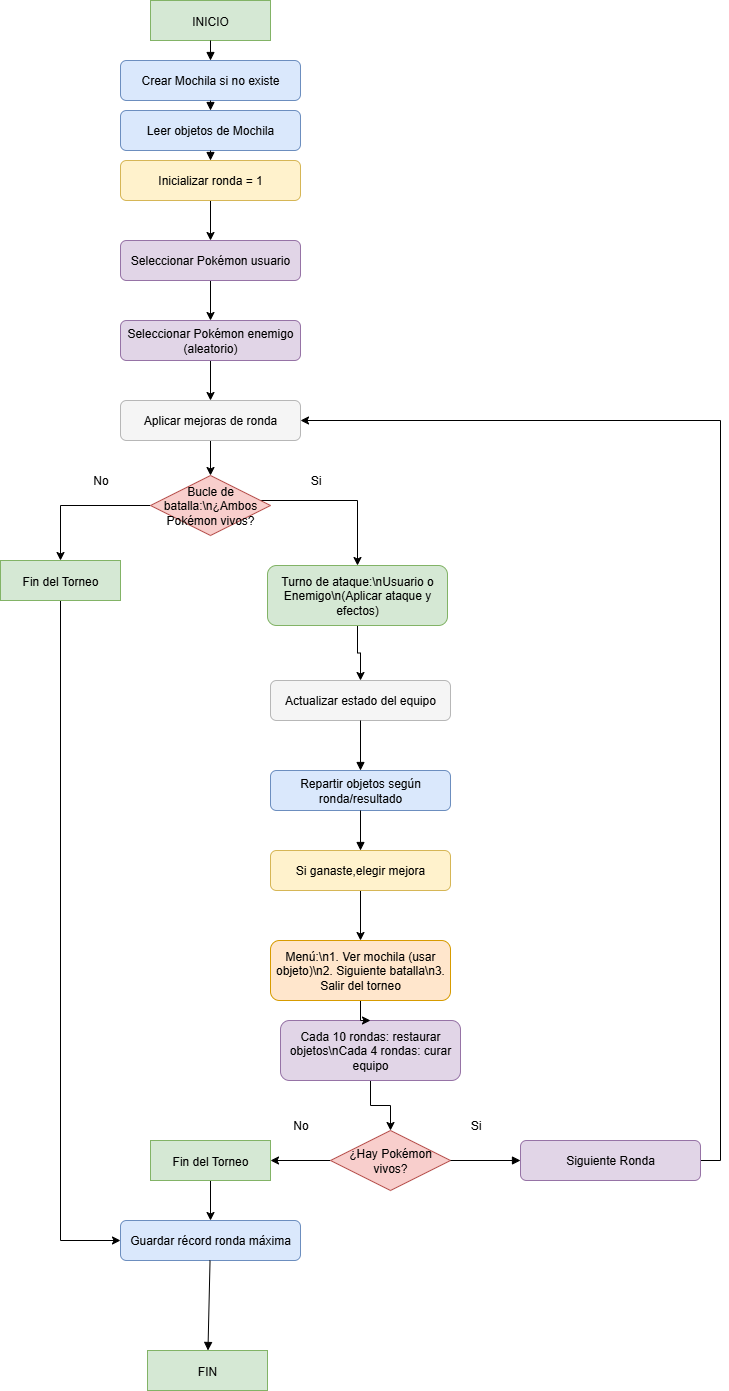

The diagram above was exported from draw.io. Its source (the exported page's mxGraphModel, read from the mxfile embedded in the PNG):
<mxGraphModel dx="-457" dy="-1867" grid="1" gridSize="10" guides="1" tooltips="1" connect="1" arrows="1" fold="1" page="1" pageScale="1" pageWidth="827" pageHeight="1169" math="0" shadow="0">
  <root>
    <mxCell id="0" />
    <mxCell id="1" parent="0" />
    <mxCell id="1Av_3p_eR7xdm4E9nRpk-123" value="INICIO" style="shape=terminator;fillColor=#d5e8d4;strokeColor=#82b366;" vertex="1" parent="1">
      <mxGeometry x="4280" y="3990" width="120" height="40" as="geometry" />
    </mxCell>
    <mxCell id="1Av_3p_eR7xdm4E9nRpk-124" value="Crear Mochila si no existe" style="rounded=1;whiteSpace=wrap;html=1;fillColor=#dae8fc;strokeColor=#6c8ebf;" vertex="1" parent="1">
      <mxGeometry x="4250" y="4050" width="180" height="40" as="geometry" />
    </mxCell>
    <mxCell id="1Av_3p_eR7xdm4E9nRpk-125" value="Leer objetos de Mochila" style="rounded=1;whiteSpace=wrap;html=1;fillColor=#dae8fc;strokeColor=#6c8ebf;" vertex="1" parent="1">
      <mxGeometry x="4250" y="4100" width="180" height="40" as="geometry" />
    </mxCell>
    <mxCell id="1Av_3p_eR7xdm4E9nRpk-126" value="" style="edgeStyle=orthogonalEdgeStyle;rounded=0;orthogonalLoop=1;jettySize=auto;html=1;" edge="1" parent="1" source="1Av_3p_eR7xdm4E9nRpk-127" target="1Av_3p_eR7xdm4E9nRpk-135">
      <mxGeometry relative="1" as="geometry" />
    </mxCell>
    <mxCell id="1Av_3p_eR7xdm4E9nRpk-127" value="Inicializar ronda = 1" style="rounded=1;whiteSpace=wrap;html=1;fillColor=#fff2cc;strokeColor=#d6b656;" vertex="1" parent="1">
      <mxGeometry x="4250" y="4150" width="180" height="40" as="geometry" />
    </mxCell>
    <mxCell id="1Av_3p_eR7xdm4E9nRpk-128" style="edgeStyle=orthogonalEdgeStyle;rounded=0;orthogonalLoop=1;jettySize=auto;html=1;" edge="1" parent="1" source="1Av_3p_eR7xdm4E9nRpk-129" target="1Av_3p_eR7xdm4E9nRpk-131">
      <mxGeometry relative="1" as="geometry" />
    </mxCell>
    <mxCell id="1Av_3p_eR7xdm4E9nRpk-129" value="¿Hay Pokémon vivos?" style="rhombus;whiteSpace=wrap;html=1;fillColor=#f8cecc;strokeColor=#b85450;" vertex="1" parent="1">
      <mxGeometry x="4460" y="5120" width="120" height="60" as="geometry" />
    </mxCell>
    <mxCell id="1Av_3p_eR7xdm4E9nRpk-130" value="" style="edgeStyle=orthogonalEdgeStyle;rounded=0;orthogonalLoop=1;jettySize=auto;html=1;" edge="1" parent="1" source="1Av_3p_eR7xdm4E9nRpk-131" target="1Av_3p_eR7xdm4E9nRpk-153">
      <mxGeometry relative="1" as="geometry" />
    </mxCell>
    <mxCell id="1Av_3p_eR7xdm4E9nRpk-131" value="Fin del Torneo" style="shape=terminator;fillColor=#d5e8d4;strokeColor=#82b366;" vertex="1" parent="1">
      <mxGeometry x="4280" y="5130" width="120" height="40" as="geometry" />
    </mxCell>
    <mxCell id="1Av_3p_eR7xdm4E9nRpk-132" style="edgeStyle=orthogonalEdgeStyle;rounded=0;orthogonalLoop=1;jettySize=auto;html=1;entryX=1;entryY=0.5;entryDx=0;entryDy=0;" edge="1" parent="1" source="1Av_3p_eR7xdm4E9nRpk-133" target="1Av_3p_eR7xdm4E9nRpk-139">
      <mxGeometry relative="1" as="geometry">
        <Array as="points">
          <mxPoint x="4850" y="5150" />
          <mxPoint x="4850" y="4410" />
        </Array>
      </mxGeometry>
    </mxCell>
    <mxCell id="1Av_3p_eR7xdm4E9nRpk-133" value="Siguiente Ronda" style="rounded=1;whiteSpace=wrap;html=1;fillColor=#e1d5e7;strokeColor=#9673a6;" vertex="1" parent="1">
      <mxGeometry x="4650" y="5130" width="180" height="40" as="geometry" />
    </mxCell>
    <mxCell id="1Av_3p_eR7xdm4E9nRpk-134" value="" style="edgeStyle=orthogonalEdgeStyle;rounded=0;orthogonalLoop=1;jettySize=auto;html=1;" edge="1" parent="1" source="1Av_3p_eR7xdm4E9nRpk-135" target="1Av_3p_eR7xdm4E9nRpk-137">
      <mxGeometry relative="1" as="geometry" />
    </mxCell>
    <mxCell id="1Av_3p_eR7xdm4E9nRpk-135" value="Seleccionar Pokémon usuario" style="rounded=1;whiteSpace=wrap;html=1;fillColor=#e1d5e7;strokeColor=#9673a6;" vertex="1" parent="1">
      <mxGeometry x="4250" y="4230" width="180" height="40" as="geometry" />
    </mxCell>
    <mxCell id="1Av_3p_eR7xdm4E9nRpk-136" value="" style="edgeStyle=orthogonalEdgeStyle;rounded=0;orthogonalLoop=1;jettySize=auto;html=1;" edge="1" parent="1" source="1Av_3p_eR7xdm4E9nRpk-137" target="1Av_3p_eR7xdm4E9nRpk-139">
      <mxGeometry relative="1" as="geometry" />
    </mxCell>
    <mxCell id="1Av_3p_eR7xdm4E9nRpk-137" value="Seleccionar Pokémon enemigo (aleatorio)" style="rounded=1;whiteSpace=wrap;html=1;fillColor=#e1d5e7;strokeColor=#9673a6;" vertex="1" parent="1">
      <mxGeometry x="4250" y="4310" width="180" height="40" as="geometry" />
    </mxCell>
    <mxCell id="1Av_3p_eR7xdm4E9nRpk-138" value="" style="edgeStyle=orthogonalEdgeStyle;rounded=0;orthogonalLoop=1;jettySize=auto;html=1;" edge="1" parent="1" source="1Av_3p_eR7xdm4E9nRpk-139" target="1Av_3p_eR7xdm4E9nRpk-142">
      <mxGeometry relative="1" as="geometry" />
    </mxCell>
    <mxCell id="1Av_3p_eR7xdm4E9nRpk-139" value="Aplicar mejoras de ronda" style="rounded=1;whiteSpace=wrap;html=1;fillColor=#f5f5f5;strokeColor=#b7b7b7;" vertex="1" parent="1">
      <mxGeometry x="4250" y="4390" width="180" height="40" as="geometry" />
    </mxCell>
    <mxCell id="1Av_3p_eR7xdm4E9nRpk-140" style="edgeStyle=orthogonalEdgeStyle;rounded=0;orthogonalLoop=1;jettySize=auto;html=1;entryX=0.5;entryY=0;entryDx=0;entryDy=0;" edge="1" parent="1" source="1Av_3p_eR7xdm4E9nRpk-142" target="1Av_3p_eR7xdm4E9nRpk-144">
      <mxGeometry relative="1" as="geometry">
        <Array as="points">
          <mxPoint x="4487" y="4490" />
        </Array>
      </mxGeometry>
    </mxCell>
    <mxCell id="1Av_3p_eR7xdm4E9nRpk-141" style="edgeStyle=orthogonalEdgeStyle;rounded=0;orthogonalLoop=1;jettySize=auto;html=1;" edge="1" parent="1" source="1Av_3p_eR7xdm4E9nRpk-142" target="1Av_3p_eR7xdm4E9nRpk-163">
      <mxGeometry relative="1" as="geometry" />
    </mxCell>
    <mxCell id="1Av_3p_eR7xdm4E9nRpk-142" value="Bucle de batalla:\n¿Ambos Pokémon vivos?" style="rhombus;whiteSpace=wrap;html=1;fillColor=#f8cecc;strokeColor=#b85450;" vertex="1" parent="1">
      <mxGeometry x="4280" y="4465" width="120" height="60" as="geometry" />
    </mxCell>
    <mxCell id="1Av_3p_eR7xdm4E9nRpk-143" value="" style="edgeStyle=orthogonalEdgeStyle;rounded=0;orthogonalLoop=1;jettySize=auto;html=1;" edge="1" parent="1" source="1Av_3p_eR7xdm4E9nRpk-144" target="1Av_3p_eR7xdm4E9nRpk-145">
      <mxGeometry relative="1" as="geometry" />
    </mxCell>
    <mxCell id="1Av_3p_eR7xdm4E9nRpk-144" value="Turno de ataque:\nUsuario o Enemigo\n(Aplicar ataque y efectos)" style="rounded=1;whiteSpace=wrap;html=1;fillColor=#d5e8d4;strokeColor=#82b366;" vertex="1" parent="1">
      <mxGeometry x="4397" y="4555" width="180" height="60" as="geometry" />
    </mxCell>
    <mxCell id="1Av_3p_eR7xdm4E9nRpk-145" value="Actualizar estado del equipo" style="rounded=1;whiteSpace=wrap;html=1;fillColor=#f5f5f5;strokeColor=#b7b7b7;" vertex="1" parent="1">
      <mxGeometry x="4400" y="4670" width="180" height="40" as="geometry" />
    </mxCell>
    <mxCell id="1Av_3p_eR7xdm4E9nRpk-146" value="Repartir objetos según ronda/resultado" style="rounded=1;whiteSpace=wrap;html=1;fillColor=#dae8fc;strokeColor=#6c8ebf;" vertex="1" parent="1">
      <mxGeometry x="4400" y="4760" width="180" height="40" as="geometry" />
    </mxCell>
    <mxCell id="1Av_3p_eR7xdm4E9nRpk-147" value="" style="edgeStyle=orthogonalEdgeStyle;rounded=0;orthogonalLoop=1;jettySize=auto;html=1;" edge="1" parent="1" source="1Av_3p_eR7xdm4E9nRpk-148" target="1Av_3p_eR7xdm4E9nRpk-152">
      <mxGeometry relative="1" as="geometry" />
    </mxCell>
    <mxCell id="1Av_3p_eR7xdm4E9nRpk-148" value="Si ganaste,elegir mejora" style="rounded=1;whiteSpace=wrap;html=1;fillColor=#fff2cc;strokeColor=#d6b656;" vertex="1" parent="1">
      <mxGeometry x="4400" y="4840" width="180" height="40" as="geometry" />
    </mxCell>
    <mxCell id="1Av_3p_eR7xdm4E9nRpk-149" style="edgeStyle=orthogonalEdgeStyle;rounded=0;orthogonalLoop=1;jettySize=auto;html=1;" edge="1" parent="1" source="1Av_3p_eR7xdm4E9nRpk-150" target="1Av_3p_eR7xdm4E9nRpk-129">
      <mxGeometry relative="1" as="geometry" />
    </mxCell>
    <mxCell id="1Av_3p_eR7xdm4E9nRpk-150" value="Cada 10 rondas: restaurar objetos\nCada 4 rondas: curar equipo" style="rounded=1;whiteSpace=wrap;html=1;fillColor=#e1d5e7;strokeColor=#9673a6;" vertex="1" parent="1">
      <mxGeometry x="4410" y="5010" width="180" height="60" as="geometry" />
    </mxCell>
    <mxCell id="1Av_3p_eR7xdm4E9nRpk-151" value="" style="edgeStyle=orthogonalEdgeStyle;rounded=0;orthogonalLoop=1;jettySize=auto;html=1;" edge="1" parent="1" source="1Av_3p_eR7xdm4E9nRpk-152" target="1Av_3p_eR7xdm4E9nRpk-150">
      <mxGeometry relative="1" as="geometry" />
    </mxCell>
    <mxCell id="1Av_3p_eR7xdm4E9nRpk-152" value="Menú:\n1. Ver mochila (usar objeto)\n2. Siguiente batalla\n3. Salir del torneo" style="rounded=1;whiteSpace=wrap;html=1;fillColor=#ffe6cc;strokeColor=#d79b00;" vertex="1" parent="1">
      <mxGeometry x="4400" y="4930" width="180" height="60" as="geometry" />
    </mxCell>
    <mxCell id="1Av_3p_eR7xdm4E9nRpk-153" value="Guardar récord ronda máxima" style="rounded=1;whiteSpace=wrap;html=1;fillColor=#dae8fc;strokeColor=#6c8ebf;" vertex="1" parent="1">
      <mxGeometry x="4250" y="5210" width="180" height="40" as="geometry" />
    </mxCell>
    <mxCell id="1Av_3p_eR7xdm4E9nRpk-154" value="FIN" style="shape=terminator;fillColor=#d5e8d4;strokeColor=#82b366;" vertex="1" parent="1">
      <mxGeometry x="4277" y="5340" width="120" height="40" as="geometry" />
    </mxCell>
    <mxCell id="1Av_3p_eR7xdm4E9nRpk-155" style="endArrow=block;endFill=1;" edge="1" parent="1" source="1Av_3p_eR7xdm4E9nRpk-123" target="1Av_3p_eR7xdm4E9nRpk-124">
      <mxGeometry relative="1" as="geometry" />
    </mxCell>
    <mxCell id="1Av_3p_eR7xdm4E9nRpk-156" style="endArrow=block;endFill=1;" edge="1" parent="1" source="1Av_3p_eR7xdm4E9nRpk-124" target="1Av_3p_eR7xdm4E9nRpk-125">
      <mxGeometry relative="1" as="geometry" />
    </mxCell>
    <mxCell id="1Av_3p_eR7xdm4E9nRpk-157" style="endArrow=block;endFill=1;" edge="1" parent="1" source="1Av_3p_eR7xdm4E9nRpk-125" target="1Av_3p_eR7xdm4E9nRpk-127">
      <mxGeometry relative="1" as="geometry" />
    </mxCell>
    <mxCell id="1Av_3p_eR7xdm4E9nRpk-158" style="endArrow=block;endFill=1;" edge="1" parent="1" source="1Av_3p_eR7xdm4E9nRpk-129" target="1Av_3p_eR7xdm4E9nRpk-133">
      <mxGeometry relative="1" as="geometry">
        <mxPoint x="4340" y="4270" as="targetPoint" />
      </mxGeometry>
    </mxCell>
    <mxCell id="1Av_3p_eR7xdm4E9nRpk-159" style="endArrow=block;endFill=1;" edge="1" parent="1" source="1Av_3p_eR7xdm4E9nRpk-145" target="1Av_3p_eR7xdm4E9nRpk-146">
      <mxGeometry relative="1" as="geometry" />
    </mxCell>
    <mxCell id="1Av_3p_eR7xdm4E9nRpk-160" style="endArrow=block;endFill=1;" edge="1" parent="1" source="1Av_3p_eR7xdm4E9nRpk-146" target="1Av_3p_eR7xdm4E9nRpk-148">
      <mxGeometry relative="1" as="geometry" />
    </mxCell>
    <mxCell id="1Av_3p_eR7xdm4E9nRpk-161" style="endArrow=block;endFill=1;" edge="1" parent="1" source="1Av_3p_eR7xdm4E9nRpk-153" target="1Av_3p_eR7xdm4E9nRpk-154">
      <mxGeometry relative="1" as="geometry" />
    </mxCell>
    <mxCell id="1Av_3p_eR7xdm4E9nRpk-162" style="edgeStyle=orthogonalEdgeStyle;rounded=0;orthogonalLoop=1;jettySize=auto;html=1;entryX=0;entryY=0.5;entryDx=0;entryDy=0;" edge="1" parent="1" source="1Av_3p_eR7xdm4E9nRpk-163" target="1Av_3p_eR7xdm4E9nRpk-153">
      <mxGeometry relative="1" as="geometry" />
    </mxCell>
    <mxCell id="1Av_3p_eR7xdm4E9nRpk-163" value="Fin del Torneo" style="shape=terminator;fillColor=#d5e8d4;strokeColor=#82b366;" vertex="1" parent="1">
      <mxGeometry x="4130" y="4550" width="120" height="40" as="geometry" />
    </mxCell>
    <mxCell id="1Av_3p_eR7xdm4E9nRpk-164" value="No" style="text;html=1;align=center;verticalAlign=middle;resizable=0;points=[];autosize=1;strokeColor=none;fillColor=none;" vertex="1" parent="1">
      <mxGeometry x="4410" y="5100" width="40" height="30" as="geometry" />
    </mxCell>
    <mxCell id="1Av_3p_eR7xdm4E9nRpk-165" value="No" style="text;html=1;align=center;verticalAlign=middle;resizable=0;points=[];autosize=1;strokeColor=none;fillColor=none;" vertex="1" parent="1">
      <mxGeometry x="4210" y="4455" width="40" height="30" as="geometry" />
    </mxCell>
    <mxCell id="1Av_3p_eR7xdm4E9nRpk-166" value="Si" style="text;html=1;align=center;verticalAlign=middle;resizable=0;points=[];autosize=1;strokeColor=none;fillColor=none;" vertex="1" parent="1">
      <mxGeometry x="4590" y="5100" width="30" height="30" as="geometry" />
    </mxCell>
    <mxCell id="1Av_3p_eR7xdm4E9nRpk-167" value="Si" style="text;html=1;align=center;verticalAlign=middle;resizable=0;points=[];autosize=1;strokeColor=none;fillColor=none;" vertex="1" parent="1">
      <mxGeometry x="4430" y="4455" width="30" height="30" as="geometry" />
    </mxCell>
  </root>
</mxGraphModel>